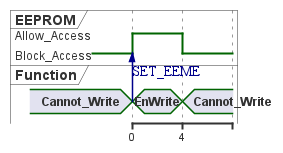

The diagram above was rendered by PlantUML. Its source (embedded in the PNG):
@startuml inline_umlgraph_5.png
robust "EEPROM" as EEPROM
concise "Function" as Func

Func is Cannot_Write
EEPROM is Block_Access

@Func
0 is EnWrite
Func -> EEPROM : SET_EEME  
+4 is Cannot_Write

@EEPROM
0 is Allow_Access
+4 is Block_Access
@enduml